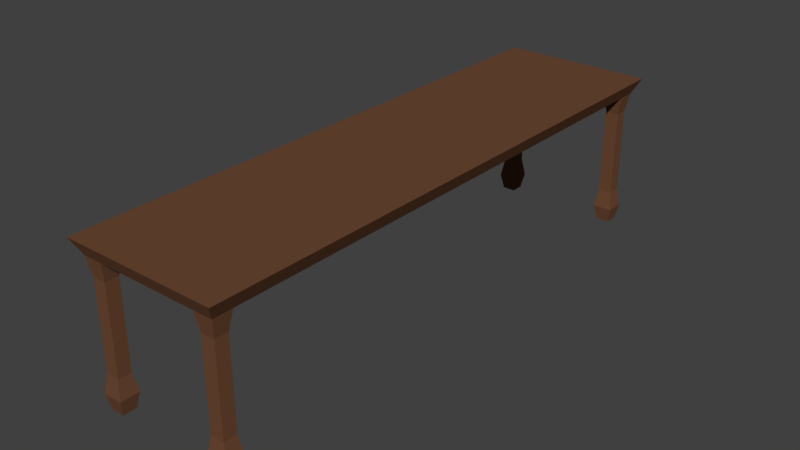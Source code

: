 # Source: table1.blend  (saved by Blender 2.79.0; exported with 4.5.12 LTS)
import bpy
from mathutils import Matrix  # noqa: F401  (used for matrix-valued properties, if any)

bpy.ops.wm.read_factory_settings(use_empty=True)
scene = bpy.context.scene
scene.name = 'Scene'

# ---- collections
col_collection_1 = bpy.data.collections.new('Collection 1'); scene.collection.children.link(col_collection_1)

# ---- materials (node trees are filled in below, after node groups)
mat_material = bpy.data.materials.new('Material')
mat_material.alpha_threshold = 0.0
mat_material.use_transparent_shadow = False
mat_material.diffuse_color = (0.1529, 0.06663, 0.03434, 1.0)
mat_material.roughness = 0.5
mat_material.line_color = (0.0, 0.0, 0.0, 1.0)

# ---- material node trees

# ---- world
world_world = bpy.data.worlds.new('World'); scene.world = world_world
world_world.color = (0.05088, 0.05088, 0.05088)
world_world.use_sun_shadow = False
world_world.sun_shadow_jitter_overblur = 0.0
world_world.cycles.sampling_method = 'MANUAL'

# ---- meshes
me_cube = bpy.data.meshes.new('Cube')
me_cube.from_pydata([(0.9, -3.6, 1.8), (1.0, -3.7, 2.0), (0.65, -3.35, 1.8), (0.9, -3.35, 1.8), (0.65, -3.6, 1.8), (0.9, -3.6, 0.2), (0.9, -3.35, 0.2), (0.65, -3.6, 0.2), (0.65, -3.35, 0.2), (0.6889, -3.389, 1.562), (0.6889, -3.389, 0.438), (0.6889, -3.561, 0.438), (0.6889, -3.561, 1.562), (0.8611, -3.561, 0.438), (0.8611, -3.561, 1.562), (0.8611, -3.389, 1.562), (0.8611, -3.389, 0.438), (0.8611, -3.561, 0.0), (0.8611, -3.389, 0.0), (0.6889, -3.561, 0.0), (0.6889, -3.389, 0.0), (-0.9, -3.6, 1.8), (-1.0, -3.7, 2.0), (0.0, -3.6, 1.8), (0.0, -3.7, 2.0), (-0.9, -3.35, 1.8), (-0.65, -3.6, 1.8), (0.0, -3.35, 1.8), (-0.65, -3.35, 1.8), (-0.9, -3.6, 0.2), (-0.9, -3.35, 0.2), (-0.65, -3.6, 0.2), (-0.65, -3.35, 0.2), (-0.6889, -3.389, 1.562), (-0.6889, -3.389, 0.438), (-0.6889, -3.561, 0.438), (-0.6889, -3.561, 1.562), (-0.8611, -3.561, 0.438), (-0.8611, -3.561, 1.562), (-0.8611, -3.389, 1.562), (-0.8611, -3.389, 0.438), (-0.8611, -3.561, 0.0), (-0.8611, -3.389, 0.0), (-0.6889, -3.561, 0.0), (-0.6889, -3.389, 0.0), (0.9, 3.6, 1.8), (1.0, 3.7, 2.0), (0.9, 0.0, 1.8), (1.0, 0.0, 2.0), (0.65, 0.0, 1.8), (0.9, 3.35, 1.8), (0.65, 3.6, 1.8), (0.65, 3.35, 1.8), (0.9, 3.6, 0.2), (0.9, 3.35, 0.2), (0.65, 3.6, 0.2), (0.65, 3.35, 0.2), (0.6889, 3.389, 1.562), (0.6889, 3.389, 0.438), (0.6889, 3.561, 0.438), (0.6889, 3.561, 1.562), (0.8611, 3.561, 0.438), (0.8611, 3.561, 1.562), (0.8611, 3.389, 1.562), (0.8611, 3.389, 0.438), (0.8611, 3.561, 0.0), (0.8611, 3.389, 0.0), (0.6889, 3.561, 0.0), (0.6889, 3.389, 0.0), (-0.9, 3.6, 1.8), (-1.0, 3.7, 2.0), (0.0, 3.6, 1.8), (0.0, 3.7, 2.0), (-0.9, 0.0, 1.8), (-1.0, 0.0, 2.0), (0.0, 0.0, 2.0), (0.0, 0.0, 1.8), (-0.65, 3.6, 1.8), (0.0, 3.35, 1.8), (-0.65, 0.0, 1.8), (-0.9, 3.35, 1.8), (-0.65, 3.35, 1.8), (-0.9, 3.6, 0.2), (-0.9, 3.35, 0.2), (-0.65, 3.6, 0.2), (-0.65, 3.35, 0.2), (-0.6889, 3.389, 1.562), (-0.6889, 3.389, 0.438), (-0.6889, 3.561, 0.438), (-0.6889, 3.561, 1.562), (-0.8611, 3.561, 0.438), (-0.8611, 3.561, 1.562), (-0.8611, 3.389, 1.562), (-0.8611, 3.389, 0.438), (-0.8611, 3.561, 0.0), (-0.8611, 3.389, 0.0), (-0.6889, 3.561, 0.0), (-0.6889, 3.389, 0.0)], [], [(47, 48, 1, 0, 3), (0, 1, 24, 23, 4), (48, 75, 24, 1), (2, 4, 23, 27), (49, 2, 27, 76), (47, 3, 2, 49), (11, 10, 8, 7), (5, 7, 19, 17), (13, 11, 7, 5), (10, 16, 6, 8), (16, 13, 5, 6), (3, 0, 14, 15), (15, 14, 13, 16), (2, 3, 15, 9), (9, 15, 16, 10), (0, 4, 12, 14), (14, 12, 11, 13), (4, 2, 9, 12), (12, 9, 10, 11), (18, 17, 19, 20), (8, 6, 18, 20), (6, 5, 17, 18), (7, 8, 20, 19), (73, 25, 21, 22, 74), (21, 26, 23, 24, 22), (74, 22, 24, 75), (28, 27, 23, 26), (79, 76, 27, 28), (73, 79, 28, 25), (35, 31, 32, 34), (29, 41, 43, 31), (37, 29, 31, 35), (34, 32, 30, 40), (40, 30, 29, 37), (25, 39, 38, 21), (39, 40, 37, 38), (28, 33, 39, 25), (33, 34, 40, 39), (21, 38, 36, 26), (38, 37, 35, 36), (26, 36, 33, 28), (36, 35, 34, 33), (42, 44, 43, 41), (32, 44, 42, 30), (30, 42, 41, 29), (31, 43, 44, 32), (47, 50, 45, 46, 48), (45, 51, 71, 72, 46), (48, 46, 72, 75), (52, 78, 71, 51), (49, 76, 78, 52), (47, 49, 52, 50), (59, 55, 56, 58), (53, 65, 67, 55), (61, 53, 55, 59), (58, 56, 54, 64), (64, 54, 53, 61), (50, 63, 62, 45), (63, 64, 61, 62), (52, 57, 63, 50), (57, 58, 64, 63), (45, 62, 60, 51), (62, 61, 59, 60), (51, 60, 57, 52), (60, 59, 58, 57), (66, 68, 67, 65), (56, 68, 66, 54), (54, 66, 65, 53), (55, 67, 68, 56), (73, 74, 70, 69, 80), (69, 70, 72, 71, 77), (74, 75, 72, 70), (81, 77, 71, 78), (79, 81, 78, 76), (73, 80, 81, 79), (88, 87, 85, 84), (82, 84, 96, 94), (90, 88, 84, 82), (87, 93, 83, 85), (93, 90, 82, 83), (80, 69, 91, 92), (92, 91, 90, 93), (81, 80, 92, 86), (86, 92, 93, 87), (69, 77, 89, 91), (91, 89, 88, 90), (77, 81, 86, 89), (89, 86, 87, 88), (95, 94, 96, 97), (85, 83, 95, 97), (83, 82, 94, 95), (84, 85, 97, 96)])
_uv = me_cube.uv_layers.new(name='UVMap')
_uv.uv.foreach_set('vector', [0.1984, 0.3822, 0.2191, 0.3822, 0.2191, 0.7448, 0.1984, 0.735, 0.1984, 0.7105, 0.7465, 0.7848, 0.7365, 0.7644, 0.836, 0.7644, 0.836, 0.7848, 0.7713, 0.7848, 0.6968, 0.3822, 0.5974, 0.3822, 0.5974, 0.0196, 0.6968, 0.0196, 0.7614, 0.0441, 0.7614, 0.0196, 0.826, 0.0196, 0.826, 0.0441, 0.7614, 0.3724, 0.7614, 0.0441, 0.826, 0.0441, 0.826, 0.3724, 0.7365, 0.3724, 0.7365, 0.0441, 0.7614, 0.0441, 0.7614, 0.3724, 0.9763, 0.06233, 0.9591, 0.06233, 0.9553, 0.03947, 0.9801, 0.03947, 0.7465, 0.9409, 0.7713, 0.9409, 0.7675, 0.9608, 0.7503, 0.9608, 0.7503, 0.9181, 0.7675, 0.9181, 0.7713, 0.9409, 0.7465, 0.9409, 0.5637, 0.8267, 0.5465, 0.8267, 0.5427, 0.8039, 0.5675, 0.8039, 0.06323, 0.7143, 0.06323, 0.7312, 0.04004, 0.735, 0.04004, 0.7105, 0.1984, 0.7105, 0.1984, 0.735, 0.1745, 0.7312, 0.1745, 0.7143, 0.1745, 0.7143, 0.1745, 0.7312, 0.06323, 0.7312, 0.06323, 0.7143, 0.5675, 0.96, 0.5427, 0.96, 0.5465, 0.9364, 0.5637, 0.9364, 0.5637, 0.9364, 0.5465, 0.9364, 0.5465, 0.8267, 0.5637, 0.8267, 0.7465, 0.7848, 0.7713, 0.7848, 0.7675, 0.8084, 0.7503, 0.8084, 0.7503, 0.8084, 0.7675, 0.8084, 0.7675, 0.9181, 0.7503, 0.9181, 0.9801, 0.1956, 0.9553, 0.1956, 0.9591, 0.172, 0.9763, 0.172, 0.9763, 0.172, 0.9591, 0.172, 0.9591, 0.06233, 0.9763, 0.06233, 0.9724, 0.2348, 0.9724, 0.2517, 0.9553, 0.2517, 0.9553, 0.2348, 0.5675, 0.8039, 0.5427, 0.8039, 0.5465, 0.784, 0.5637, 0.784, 0.04004, 0.7105, 0.04004, 0.735, 0.01988, 0.7312, 0.01988, 0.7143, 0.9801, 0.03947, 0.9553, 0.03947, 0.9591, 0.0196, 0.9763, 0.0196, 0.4374, 0.3822, 0.4374, 0.0539, 0.4374, 0.0294, 0.4582, 0.0196, 0.4582, 0.3822, 0.9254, 0.7848, 0.9006, 0.7848, 0.836, 0.7848, 0.836, 0.7644, 0.9354, 0.7644, 0.4979, 0.3822, 0.4979, 0.0196, 0.5974, 0.0196, 0.5974, 0.3822, 0.8906, 0.0441, 0.826, 0.0441, 0.826, 0.0196, 0.8906, 0.0196, 0.8906, 0.3724, 0.826, 0.3724, 0.826, 0.0441, 0.8906, 0.0441, 0.9155, 0.3724, 0.8906, 0.3724, 0.8906, 0.0441, 0.9155, 0.0441, 0.2624, 0.8267, 0.2585, 0.8039, 0.2833, 0.8039, 0.2795, 0.8267, 0.9254, 0.9409, 0.9216, 0.9608, 0.9044, 0.9608, 0.9006, 0.9409, 0.9216, 0.9181, 0.9254, 0.9409, 0.9006, 0.9409, 0.9044, 0.9181, 0.6112, 0.8267, 0.6073, 0.8039, 0.6321, 0.8039, 0.6283, 0.8267, 0.3023, 0.05009, 0.2791, 0.0539, 0.2791, 0.0294, 0.3023, 0.03321, 0.4374, 0.0539, 0.4135, 0.05009, 0.4135, 0.03321, 0.4374, 0.0294, 0.4135, 0.05009, 0.3023, 0.05009, 0.3023, 0.03321, 0.4135, 0.03321, 0.6073, 0.96, 0.6112, 0.9364, 0.6283, 0.9364, 0.6321, 0.96, 0.6112, 0.9364, 0.6112, 0.8267, 0.6283, 0.8267, 0.6283, 0.9364, 0.9254, 0.7848, 0.9216, 0.8084, 0.9044, 0.8084, 0.9006, 0.7848, 0.9216, 0.8084, 0.9216, 0.9181, 0.9044, 0.9181, 0.9044, 0.8084, 0.2585, 0.96, 0.2624, 0.9364, 0.2795, 0.9364, 0.2833, 0.96, 0.2624, 0.9364, 0.2624, 0.8267, 0.2795, 0.8267, 0.2795, 0.9364, 0.9553, 0.2909, 0.9724, 0.2909, 0.9724, 0.3077, 0.9553, 0.3077, 0.6073, 0.8039, 0.6112, 0.784, 0.6283, 0.784, 0.6321, 0.8039, 0.2791, 0.0539, 0.2589, 0.05009, 0.2589, 0.03321, 0.2791, 0.0294, 0.2585, 0.8039, 0.2624, 0.784, 0.2795, 0.784, 0.2833, 0.8039, 0.1984, 0.3822, 0.1984, 0.0539, 0.1984, 0.0294, 0.2191, 0.0196, 0.2191, 0.3822, 0.2088, 0.8044, 0.1839, 0.8044, 0.1193, 0.8044, 0.1193, 0.784, 0.2187, 0.784, 0.6968, 0.3822, 0.6968, 0.7448, 0.5974, 0.7448, 0.5974, 0.3822, 0.7614, 0.7007, 0.826, 0.7007, 0.826, 0.7252, 0.7614, 0.7252, 0.7614, 0.3724, 0.826, 0.3724, 0.826, 0.7007, 0.7614, 0.7007, 0.7365, 0.3724, 0.7614, 0.3724, 0.7614, 0.7007, 0.7365, 0.7007, 0.4819, 0.8267, 0.478, 0.8039, 0.5029, 0.8039, 0.499, 0.8267, 0.2088, 0.9605, 0.2049, 0.9804, 0.1878, 0.9804, 0.1839, 0.9605, 0.2049, 0.9377, 0.2088, 0.9605, 0.1839, 0.9605, 0.1878, 0.9377, 0.6758, 0.8267, 0.6719, 0.8039, 0.6968, 0.8039, 0.6929, 0.8267, 0.06323, 0.05009, 0.04004, 0.0539, 0.04004, 0.0294, 0.06323, 0.03321, 0.1984, 0.0539, 0.1745, 0.05009, 0.1745, 0.03321, 0.1984, 0.0294, 0.1745, 0.05009, 0.06323, 0.05009, 0.06323, 0.03321, 0.1745, 0.03321, 0.6719, 0.96, 0.6758, 0.9364, 0.6929, 0.9364, 0.6968, 0.96, 0.6758, 0.9364, 0.6758, 0.8267, 0.6929, 0.8267, 0.6929, 0.9364, 0.2088, 0.8044, 0.2049, 0.828, 0.1878, 0.828, 0.1839, 0.8044, 0.2049, 0.828, 0.2049, 0.9377, 0.1878, 0.9377, 0.1878, 0.828, 0.478, 0.96, 0.4819, 0.9364, 0.499, 0.9364, 0.5029, 0.96, 0.4819, 0.9364, 0.4819, 0.8267, 0.499, 0.8267, 0.499, 0.9364, 0.9724, 0.3638, 0.9553, 0.3638, 0.9553, 0.3469, 0.9724, 0.3469, 0.6719, 0.8039, 0.6758, 0.784, 0.6929, 0.784, 0.6968, 0.8039, 0.04004, 0.0539, 0.01988, 0.05009, 0.01988, 0.03321, 0.04004, 0.0294, 0.478, 0.8039, 0.4819, 0.784, 0.499, 0.784, 0.5029, 0.8039, 0.4374, 0.3822, 0.4582, 0.3822, 0.4582, 0.7448, 0.4374, 0.735, 0.4374, 0.7105, 0.02983, 0.8044, 0.01988, 0.784, 0.1193, 0.784, 0.1193, 0.8044, 0.05468, 0.8044, 0.4979, 0.3822, 0.5974, 0.3822, 0.5974, 0.7448, 0.4979, 0.7448, 0.8906, 0.7007, 0.8906, 0.7252, 0.826, 0.7252, 0.826, 0.7007, 0.8906, 0.3724, 0.8906, 0.7007, 0.826, 0.7007, 0.826, 0.3724, 0.9155, 0.3724, 0.9155, 0.7007, 0.8906, 0.7007, 0.8906, 0.3724, 0.3441, 0.8267, 0.327, 0.8267, 0.3231, 0.8039, 0.348, 0.8039, 0.02983, 0.9605, 0.05468, 0.9605, 0.05082, 0.9804, 0.03369, 0.9804, 0.03369, 0.9377, 0.05082, 0.9377, 0.05468, 0.9605, 0.02983, 0.9605, 0.4087, 0.8267, 0.3916, 0.8267, 0.3877, 0.8039, 0.4126, 0.8039, 0.3023, 0.7143, 0.3023, 0.7312, 0.2791, 0.735, 0.2791, 0.7105, 0.4374, 0.7105, 0.4374, 0.735, 0.4135, 0.7312, 0.4135, 0.7143, 0.4135, 0.7143, 0.4135, 0.7312, 0.3023, 0.7312, 0.3023, 0.7143, 0.4126, 0.96, 0.3877, 0.96, 0.3916, 0.9364, 0.4087, 0.9364, 0.4087, 0.9364, 0.3916, 0.9364, 0.3916, 0.8267, 0.4087, 0.8267, 0.02983, 0.8044, 0.05468, 0.8044, 0.05082, 0.828, 0.03369, 0.828, 0.03369, 0.828, 0.05082, 0.828, 0.05082, 0.9377, 0.03369, 0.9377, 0.348, 0.96, 0.3231, 0.96, 0.327, 0.9364, 0.3441, 0.9364, 0.3441, 0.9364, 0.327, 0.9364, 0.327, 0.8267, 0.3441, 0.8267, 0.9553, 0.4199, 0.9553, 0.403, 0.9724, 0.403, 0.9724, 0.4199, 0.4126, 0.8039, 0.3877, 0.8039, 0.3916, 0.784, 0.4087, 0.784, 0.2791, 0.7105, 0.2791, 0.735, 0.2589, 0.7312, 0.2589, 0.7143, 0.348, 0.8039, 0.3231, 0.8039, 0.327, 0.784, 0.3441, 0.784])
me_cube.materials.append(mat_material)
me_cube.use_remesh_preserve_volume = False
me_cube.use_remesh_preserve_attributes = False
me_cube.use_mirror_vertex_groups = False
me_cube.update()

# ---- objects
ob_cube = bpy.data.objects.new('Cube', me_cube)

# ---- transforms, parenting, visibility, modifiers, constraints
ob_cube.location = (0.0, 0.0, -1.0)
ob_cube.lock_rotations_4d = False
ob_cube.empty_display_type = 'ARROWS'
ob_cube.lineart.crease_threshold = 0.0

# ---- collection membership
col_collection_1.objects.link(ob_cube)

# ---- scene / render settings (as saved in the file)
scene.frame_start = 1; scene.frame_end = 250; scene.frame_set(1)
scene.render.engine = 'BLENDER_EEVEE_NEXT'
scene.render.resolution_percentage = 50
scene.render.dither_intensity = 0.0
scene.cycles.use_denoising = False
scene.cycles.samples = 128
scene.cycles.sampling_pattern = 'TABULATED_SOBOL'
scene.cycles.use_adaptive_sampling = False
scene.cycles.use_light_tree = False
scene.cycles.blur_glossy = 0.0
scene.cycles.sample_clamp_indirect = 0.0
scene.view_settings.view_transform = 'Standard'
bpy.context.view_layer.update()

# ---- added for rendering (the .blend has no active camera and no usable light): camera, sun
cam_auto = bpy.data.cameras.new('AutoCamera')
cam_auto.lens = 50.0
cam_auto.sensor_width = 36.0
cam_auto.clip_end = 1000.0
ob_auto_camera = bpy.data.objects.new('AutoCamera', cam_auto)
scene.collection.objects.link(ob_auto_camera)
ob_auto_camera.location = (7.32974, -8.79569, 5.8638)
ob_auto_camera.rotation_euler = (1.09748, -7.21219e-08, 0.694738)
scene.camera = ob_auto_camera
light_auto_sun = bpy.data.lights.new('AutoSun', 'SUN')
light_auto_sun.energy = 3.0
light_auto_sun.angle = 0.0523599
ob_auto_sun = bpy.data.objects.new('AutoSun', light_auto_sun)
scene.collection.objects.link(ob_auto_sun)
ob_auto_sun.rotation_euler = (0.872665, 0.174533, 0.523599)
bpy.context.view_layer.update()
